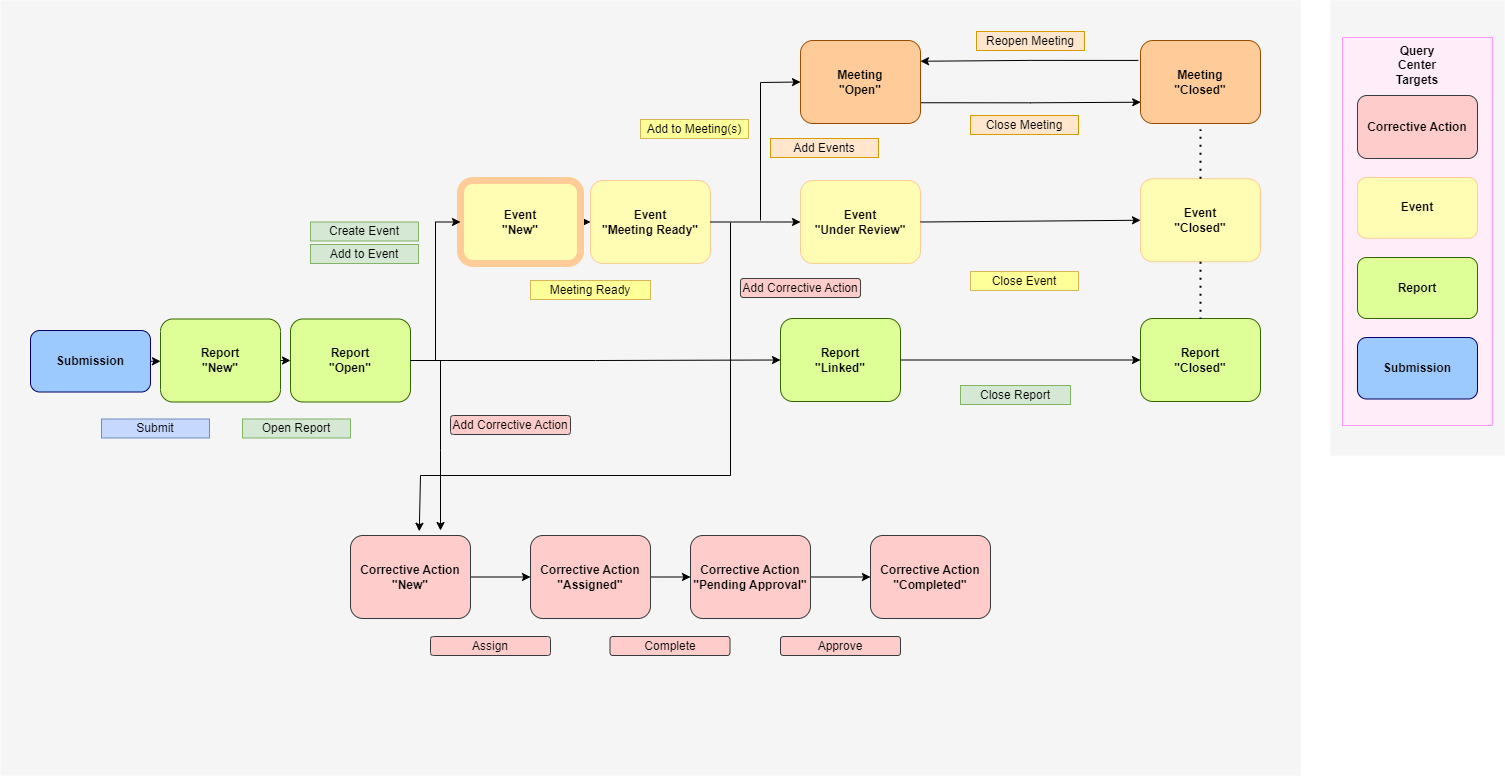

The diagram above was exported from draw.io. Its source (the exported page's mxGraphModel, read from the mxfile embedded in the PNG):
<mxGraphModel dx="1647" dy="796" grid="1" gridSize="10" guides="1" tooltips="1" connect="1" arrows="1" fold="1" page="1" pageScale="1" pageWidth="1739" pageHeight="1500" math="0" shadow="0">
  <root>
    <mxCell id="0" />
    <mxCell id="kE8zs9cZB1z5MXHEvO1x-5" value="Untitled Layer" parent="0" />
    <mxCell id="mG63vlZRYzNKQBgJ9nTP-1" value="" style="rounded=0;whiteSpace=wrap;html=1;fillColor=#F5F5F5;strokeColor=none;" parent="kE8zs9cZB1z5MXHEvO1x-5" vertex="1">
      <mxGeometry x="1470" y="195" width="174" height="455" as="geometry" />
    </mxCell>
    <mxCell id="mG63vlZRYzNKQBgJ9nTP-13" value="" style="rounded=0;whiteSpace=wrap;html=1;fillColor=#FFEDFA;strokeWidth=1;strokeColor=#FF99FF;" parent="kE8zs9cZB1z5MXHEvO1x-5" vertex="1">
      <mxGeometry x="1482" y="232" width="150" height="388" as="geometry" />
    </mxCell>
    <mxCell id="kE8zs9cZB1z5MXHEvO1x-6" value="" style="rounded=0;whiteSpace=wrap;html=1;fillColor=#F5F5F5;strokeColor=none;" parent="kE8zs9cZB1z5MXHEvO1x-5" vertex="1">
      <mxGeometry x="140" y="195" width="1300" height="775" as="geometry" />
    </mxCell>
    <mxCell id="mG63vlZRYzNKQBgJ9nTP-4" value="&lt;b&gt;Event&lt;br&gt;&lt;/b&gt;" style="rounded=1;whiteSpace=wrap;html=1;fillColor=#FFFCB3;strokeColor=#FFCC99;strokeWidth=1;" parent="kE8zs9cZB1z5MXHEvO1x-5" vertex="1">
      <mxGeometry x="1497" y="372" width="120" height="60.75" as="geometry" />
    </mxCell>
    <mxCell id="mG63vlZRYzNKQBgJ9nTP-5" value="&lt;b&gt;Report&lt;br&gt;&lt;/b&gt;" style="rounded=1;whiteSpace=wrap;html=1;fillColor=#DEFF97;strokeColor=#336600;strokeWidth=1;" parent="kE8zs9cZB1z5MXHEvO1x-5" vertex="1">
      <mxGeometry x="1497" y="452" width="120" height="61" as="geometry" />
    </mxCell>
    <mxCell id="mG63vlZRYzNKQBgJ9nTP-11" value="&lt;b&gt;Submission&lt;br&gt;&lt;/b&gt;" style="rounded=1;whiteSpace=wrap;html=1;fillColor=#9CCAFF;strokeColor=#000066;strokeWidth=1;" parent="kE8zs9cZB1z5MXHEvO1x-5" vertex="1">
      <mxGeometry x="1497" y="532" width="120" height="61.5" as="geometry" />
    </mxCell>
    <mxCell id="mG63vlZRYzNKQBgJ9nTP-15" value="&lt;b&gt;Query Center&lt;br&gt;Targets&lt;br&gt;&lt;/b&gt;" style="text;html=1;strokeColor=none;fillColor=none;align=center;verticalAlign=middle;whiteSpace=wrap;rounded=0;" parent="kE8zs9cZB1z5MXHEvO1x-5" vertex="1">
      <mxGeometry x="1527" y="245" width="60" height="30" as="geometry" />
    </mxCell>
    <mxCell id="QtIn532UK_2htTJTenmm-4" value="Reopen Meeting" style="rounded=0;whiteSpace=wrap;html=1;fillColor=#ffe6cc;strokeColor=#d79b00;" parent="kE8zs9cZB1z5MXHEvO1x-5" vertex="1">
      <mxGeometry x="1116" y="226" width="108" height="19" as="geometry" />
    </mxCell>
    <mxCell id="SLOpCxmBHiwFJN_eoneF-11" value="" style="edgeStyle=orthogonalEdgeStyle;rounded=0;orthogonalLoop=1;jettySize=auto;html=1;" parent="kE8zs9cZB1z5MXHEvO1x-5" source="SLOpCxmBHiwFJN_eoneF-3" target="SLOpCxmBHiwFJN_eoneF-4" edge="1">
      <mxGeometry relative="1" as="geometry" />
    </mxCell>
    <mxCell id="SLOpCxmBHiwFJN_eoneF-3" value="&lt;b&gt;Corrective Action&lt;br&gt;&quot;New&quot;&lt;br&gt;&lt;/b&gt;" style="rounded=1;whiteSpace=wrap;html=1;fillColor=#ffcccc;strokeColor=#36393D;strokeWidth=1;" parent="kE8zs9cZB1z5MXHEvO1x-5" vertex="1">
      <mxGeometry x="490" y="730" width="120" height="83" as="geometry" />
    </mxCell>
    <mxCell id="SLOpCxmBHiwFJN_eoneF-12" value="" style="edgeStyle=orthogonalEdgeStyle;rounded=0;orthogonalLoop=1;jettySize=auto;html=1;" parent="kE8zs9cZB1z5MXHEvO1x-5" source="SLOpCxmBHiwFJN_eoneF-4" target="SLOpCxmBHiwFJN_eoneF-5" edge="1">
      <mxGeometry relative="1" as="geometry" />
    </mxCell>
    <mxCell id="SLOpCxmBHiwFJN_eoneF-4" value="&lt;b style=&quot;border-color: var(--border-color);&quot;&gt;Corrective Action&lt;/b&gt;&lt;b&gt;&lt;br&gt;&quot;Assigned&quot;&lt;br&gt;&lt;/b&gt;" style="rounded=1;whiteSpace=wrap;html=1;fillColor=#ffcccc;strokeColor=#36393D;strokeWidth=1;" parent="kE8zs9cZB1z5MXHEvO1x-5" vertex="1">
      <mxGeometry x="670" y="730" width="120" height="83" as="geometry" />
    </mxCell>
    <mxCell id="SLOpCxmBHiwFJN_eoneF-13" value="" style="edgeStyle=orthogonalEdgeStyle;rounded=0;orthogonalLoop=1;jettySize=auto;html=1;" parent="kE8zs9cZB1z5MXHEvO1x-5" source="SLOpCxmBHiwFJN_eoneF-5" target="SLOpCxmBHiwFJN_eoneF-6" edge="1">
      <mxGeometry relative="1" as="geometry" />
    </mxCell>
    <mxCell id="SLOpCxmBHiwFJN_eoneF-5" value="&lt;b style=&quot;border-color: var(--border-color);&quot;&gt;Corrective Action&lt;/b&gt;&lt;b&gt;&lt;br&gt;&quot;Pending Approval&quot;&lt;br&gt;&lt;/b&gt;" style="rounded=1;whiteSpace=wrap;html=1;fillColor=#ffcccc;strokeColor=#36393d;strokeWidth=1;" parent="kE8zs9cZB1z5MXHEvO1x-5" vertex="1">
      <mxGeometry x="830" y="730" width="120" height="83" as="geometry" />
    </mxCell>
    <mxCell id="SLOpCxmBHiwFJN_eoneF-6" value="&lt;b style=&quot;border-color: var(--border-color);&quot;&gt;Corrective Action&lt;/b&gt;&lt;b&gt;&lt;br&gt;&quot;Completed&quot;&lt;br&gt;&lt;/b&gt;" style="rounded=1;whiteSpace=wrap;html=1;fillColor=#ffcccc;strokeColor=#36393d;strokeWidth=1;" parent="kE8zs9cZB1z5MXHEvO1x-5" vertex="1">
      <mxGeometry x="1010" y="730" width="120" height="83" as="geometry" />
    </mxCell>
    <mxCell id="SLOpCxmBHiwFJN_eoneF-7" value="" style="endArrow=classic;html=1;rounded=0;entryX=0.573;entryY=-0.051;entryDx=0;entryDy=0;entryPerimeter=0;" parent="kE8zs9cZB1z5MXHEvO1x-5" target="SLOpCxmBHiwFJN_eoneF-3" edge="1">
      <mxGeometry width="50" height="50" relative="1" as="geometry">
        <mxPoint x="870" y="417" as="sourcePoint" />
        <mxPoint x="550" y="727" as="targetPoint" />
        <Array as="points">
          <mxPoint x="870" y="670" />
          <mxPoint x="560" y="670" />
        </Array>
      </mxGeometry>
    </mxCell>
    <mxCell id="SLOpCxmBHiwFJN_eoneF-8" value="Approve" style="rounded=1;whiteSpace=wrap;html=1;fillColor=#ffcccc;strokeColor=#36393d;" parent="kE8zs9cZB1z5MXHEvO1x-5" vertex="1">
      <mxGeometry x="920" y="831" width="120" height="19" as="geometry" />
    </mxCell>
    <mxCell id="SLOpCxmBHiwFJN_eoneF-9" value="Complete" style="rounded=1;whiteSpace=wrap;html=1;fillColor=#ffcccc;strokeColor=#36393d;" parent="kE8zs9cZB1z5MXHEvO1x-5" vertex="1">
      <mxGeometry x="749.5" y="831" width="120" height="19" as="geometry" />
    </mxCell>
    <mxCell id="SLOpCxmBHiwFJN_eoneF-10" value="Assign" style="rounded=1;whiteSpace=wrap;html=1;fillColor=#ffcccc;strokeColor=#36393d;" parent="kE8zs9cZB1z5MXHEvO1x-5" vertex="1">
      <mxGeometry x="570" y="831" width="120" height="19" as="geometry" />
    </mxCell>
    <mxCell id="SLOpCxmBHiwFJN_eoneF-15" value="&lt;b&gt;Corrective Action&lt;br&gt;&lt;/b&gt;" style="rounded=1;whiteSpace=wrap;html=1;fillColor=#ffcccc;strokeColor=#36393D;strokeWidth=1;" parent="kE8zs9cZB1z5MXHEvO1x-5" vertex="1">
      <mxGeometry x="1497" y="290" width="120" height="63" as="geometry" />
    </mxCell>
    <mxCell id="SLOpCxmBHiwFJN_eoneF-16" value="" style="endArrow=classic;html=1;rounded=0;" parent="kE8zs9cZB1z5MXHEvO1x-5" edge="1">
      <mxGeometry width="50" height="50" relative="1" as="geometry">
        <mxPoint x="580" y="555" as="sourcePoint" />
        <mxPoint x="580" y="725" as="targetPoint" />
        <Array as="points">
          <mxPoint x="580" y="645" />
        </Array>
      </mxGeometry>
    </mxCell>
    <mxCell id="SLOpCxmBHiwFJN_eoneF-17" value="Add Corrective Action" style="rounded=1;whiteSpace=wrap;html=1;fillColor=#ffcccc;strokeColor=#36393d;" parent="kE8zs9cZB1z5MXHEvO1x-5" vertex="1">
      <mxGeometry x="590" y="610" width="120" height="19" as="geometry" />
    </mxCell>
    <mxCell id="SLOpCxmBHiwFJN_eoneF-18" value="Add Corrective Action" style="rounded=1;whiteSpace=wrap;html=1;fillColor=#ffcccc;strokeColor=#36393d;" parent="kE8zs9cZB1z5MXHEvO1x-5" vertex="1">
      <mxGeometry x="880" y="473" width="120" height="19" as="geometry" />
    </mxCell>
    <mxCell id="1" parent="0" />
    <mxCell id="5zeT-m9trMpTzR-nQnE3-48" value="" style="group" parent="1" vertex="1" connectable="0">
      <mxGeometry x="170" y="485" width="250" height="120" as="geometry" />
    </mxCell>
    <mxCell id="5zeT-m9trMpTzR-nQnE3-50" value="&lt;b&gt;Submission&lt;br&gt;&lt;/b&gt;" style="rounded=1;whiteSpace=wrap;html=1;fillColor=#9CCAFF;strokeColor=#000066;strokeWidth=1;" parent="5zeT-m9trMpTzR-nQnE3-48" vertex="1">
      <mxGeometry y="40" width="120" height="61.5" as="geometry" />
    </mxCell>
    <mxCell id="5zeT-m9trMpTzR-nQnE3-24" value="" style="group" parent="5zeT-m9trMpTzR-nQnE3-48" vertex="1" connectable="0">
      <mxGeometry x="130" width="120" height="120" as="geometry" />
    </mxCell>
    <mxCell id="5zeT-m9trMpTzR-nQnE3-11" value="&lt;b&gt;Report&lt;br&gt;&quot;New&quot;&lt;br&gt;&lt;/b&gt;" style="rounded=1;whiteSpace=wrap;html=1;fillColor=#DEFF97;strokeColor=#336600;strokeWidth=1;" parent="5zeT-m9trMpTzR-nQnE3-24" vertex="1">
      <mxGeometry y="28.5" width="120" height="83" as="geometry" />
    </mxCell>
    <mxCell id="bD9BqbXelrMtZfhBQSsr-30" style="edgeStyle=orthogonalEdgeStyle;rounded=0;orthogonalLoop=1;jettySize=auto;html=1;exitX=1;exitY=0.5;exitDx=0;exitDy=0;entryX=0;entryY=0.5;entryDx=0;entryDy=0;" parent="5zeT-m9trMpTzR-nQnE3-48" source="5zeT-m9trMpTzR-nQnE3-50" target="5zeT-m9trMpTzR-nQnE3-11" edge="1">
      <mxGeometry relative="1" as="geometry" />
    </mxCell>
    <mxCell id="bD9BqbXelrMtZfhBQSsr-36" style="edgeStyle=orthogonalEdgeStyle;rounded=0;orthogonalLoop=1;jettySize=auto;html=1;exitX=1;exitY=0.5;exitDx=0;exitDy=0;entryX=0;entryY=0.5;entryDx=0;entryDy=0;" parent="1" source="5zeT-m9trMpTzR-nQnE3-14" target="bD9BqbXelrMtZfhBQSsr-29" edge="1">
      <mxGeometry relative="1" as="geometry" />
    </mxCell>
    <mxCell id="5zeT-m9trMpTzR-nQnE3-14" value="&lt;b&gt;Event&lt;br&gt;&quot;New&quot;&lt;br&gt;&lt;/b&gt;" style="rounded=1;whiteSpace=wrap;html=1;fillColor=#FFFCB3;strokeColor=#FFCC99;strokeWidth=7;" parent="1" vertex="1">
      <mxGeometry x="600" y="375" width="120" height="83" as="geometry" />
    </mxCell>
    <mxCell id="bD9BqbXelrMtZfhBQSsr-2" value="" style="group" parent="1" connectable="0" vertex="1">
      <mxGeometry x="430" y="485" width="120" height="120" as="geometry" />
    </mxCell>
    <mxCell id="bD9BqbXelrMtZfhBQSsr-4" value="&lt;b&gt;Report&lt;br&gt;&quot;Open&quot;&lt;br&gt;&lt;/b&gt;" style="rounded=1;whiteSpace=wrap;html=1;fillColor=#DEFF97;strokeColor=#336600;strokeWidth=1;" parent="bD9BqbXelrMtZfhBQSsr-2" vertex="1">
      <mxGeometry y="28.5" width="120" height="83" as="geometry" />
    </mxCell>
    <mxCell id="bD9BqbXelrMtZfhBQSsr-10" value="" style="group" parent="1" connectable="0" vertex="1">
      <mxGeometry x="920" y="465" width="120" height="120" as="geometry" />
    </mxCell>
    <mxCell id="bD9BqbXelrMtZfhBQSsr-12" value="&lt;b&gt;Report&lt;br&gt;&quot;Linked&quot;&lt;br&gt;&lt;/b&gt;" style="rounded=1;whiteSpace=wrap;html=1;fillColor=#DEFF97;strokeColor=#336600;strokeWidth=1;" parent="bD9BqbXelrMtZfhBQSsr-10" vertex="1">
      <mxGeometry y="48" width="120" height="83" as="geometry" />
    </mxCell>
    <mxCell id="bD9BqbXelrMtZfhBQSsr-14" style="edgeStyle=orthogonalEdgeStyle;rounded=0;orthogonalLoop=1;jettySize=auto;html=1;exitX=1;exitY=0.5;exitDx=0;exitDy=0;entryX=0;entryY=0.5;entryDx=0;entryDy=0;" parent="1" source="bD9BqbXelrMtZfhBQSsr-4" target="bD9BqbXelrMtZfhBQSsr-12" edge="1">
      <mxGeometry relative="1" as="geometry" />
    </mxCell>
    <mxCell id="bD9BqbXelrMtZfhBQSsr-27" value="Create Event" style="rounded=0;whiteSpace=wrap;html=1;fillColor=#d5e8d4;strokeColor=#82b366;" parent="1" vertex="1">
      <mxGeometry x="450" y="416.5" width="108" height="19" as="geometry" />
    </mxCell>
    <mxCell id="bD9BqbXelrMtZfhBQSsr-28" value="Add to Event" style="rounded=0;whiteSpace=wrap;html=1;fillColor=#d5e8d4;strokeColor=#82b366;" parent="1" vertex="1">
      <mxGeometry x="450" y="439" width="108" height="19" as="geometry" />
    </mxCell>
    <mxCell id="bD9BqbXelrMtZfhBQSsr-29" value="&lt;b&gt;Event&lt;br&gt;&quot;Meeting Ready&quot;&lt;br&gt;&lt;/b&gt;" style="rounded=1;whiteSpace=wrap;html=1;fillColor=#FFFCB3;strokeColor=#FFCC99;strokeWidth=1;" parent="1" vertex="1">
      <mxGeometry x="730" y="375" width="120" height="83" as="geometry" />
    </mxCell>
    <mxCell id="bD9BqbXelrMtZfhBQSsr-31" value="Submit" style="rounded=0;whiteSpace=wrap;html=1;fillColor=#C7D8FF;strokeColor=#6c8ebf;" parent="1" vertex="1">
      <mxGeometry x="241" y="613.5" width="108" height="19" as="geometry" />
    </mxCell>
    <mxCell id="bD9BqbXelrMtZfhBQSsr-32" style="edgeStyle=orthogonalEdgeStyle;rounded=0;orthogonalLoop=1;jettySize=auto;html=1;exitX=0.5;exitY=1;exitDx=0;exitDy=0;" parent="1" source="bD9BqbXelrMtZfhBQSsr-31" target="bD9BqbXelrMtZfhBQSsr-31" edge="1">
      <mxGeometry relative="1" as="geometry" />
    </mxCell>
    <mxCell id="bD9BqbXelrMtZfhBQSsr-33" style="edgeStyle=orthogonalEdgeStyle;rounded=0;orthogonalLoop=1;jettySize=auto;html=1;exitX=1;exitY=0.5;exitDx=0;exitDy=0;entryX=0;entryY=0.5;entryDx=0;entryDy=0;" parent="1" source="5zeT-m9trMpTzR-nQnE3-11" target="bD9BqbXelrMtZfhBQSsr-4" edge="1">
      <mxGeometry relative="1" as="geometry" />
    </mxCell>
    <mxCell id="bD9BqbXelrMtZfhBQSsr-34" value="Open Report" style="rounded=0;whiteSpace=wrap;html=1;fillColor=#d5e8d4;strokeColor=#82b366;" parent="1" vertex="1">
      <mxGeometry x="382" y="613.5" width="108" height="19" as="geometry" />
    </mxCell>
    <mxCell id="bD9BqbXelrMtZfhBQSsr-35" style="edgeStyle=orthogonalEdgeStyle;rounded=0;orthogonalLoop=1;jettySize=auto;html=1;exitX=1;exitY=0.5;exitDx=0;exitDy=0;entryX=0;entryY=0.5;entryDx=0;entryDy=0;" parent="1" source="bD9BqbXelrMtZfhBQSsr-4" target="5zeT-m9trMpTzR-nQnE3-14" edge="1">
      <mxGeometry relative="1" as="geometry" />
    </mxCell>
    <mxCell id="bD9BqbXelrMtZfhBQSsr-37" value="Meeting Ready" style="rounded=0;whiteSpace=wrap;html=1;fillColor=#FFFF99;strokeColor=#d6b656;" parent="1" vertex="1">
      <mxGeometry x="670" y="475" width="120" height="19" as="geometry" />
    </mxCell>
    <mxCell id="bD9BqbXelrMtZfhBQSsr-49" style="edgeStyle=orthogonalEdgeStyle;rounded=0;orthogonalLoop=1;jettySize=auto;html=1;exitX=1;exitY=0.75;exitDx=0;exitDy=0;entryX=0.047;entryY=0.713;entryDx=0;entryDy=0;entryPerimeter=0;" parent="1" source="bD9BqbXelrMtZfhBQSsr-39" target="bD9BqbXelrMtZfhBQSsr-46" edge="1">
      <mxGeometry relative="1" as="geometry" />
    </mxCell>
    <mxCell id="bD9BqbXelrMtZfhBQSsr-39" value="&lt;b&gt;Meeting&lt;br&gt;&quot;Open&quot;&lt;br&gt;&lt;/b&gt;" style="rounded=1;whiteSpace=wrap;html=1;fillColor=#ffcc99;strokeColor=#994C00;strokeWidth=1;" parent="1" vertex="1">
      <mxGeometry x="940" y="235" width="120" height="83" as="geometry" />
    </mxCell>
    <mxCell id="bD9BqbXelrMtZfhBQSsr-42" value="&lt;b&gt;Event&lt;br&gt;&quot;Under Review&quot;&lt;br&gt;&lt;/b&gt;" style="rounded=1;whiteSpace=wrap;html=1;fillColor=#FFFCB3;strokeColor=#FFCC99;strokeWidth=1;" parent="1" vertex="1">
      <mxGeometry x="940" y="375" width="120" height="83" as="geometry" />
    </mxCell>
    <mxCell id="bD9BqbXelrMtZfhBQSsr-45" value="Add Events" style="rounded=0;whiteSpace=wrap;html=1;fillColor=#ffe6cc;strokeColor=#d79b00;" parent="1" vertex="1">
      <mxGeometry x="910" y="333" width="108" height="19" as="geometry" />
    </mxCell>
    <mxCell id="bD9BqbXelrMtZfhBQSsr-46" value="&lt;b&gt;Meeting&lt;br&gt;&quot;Closed&quot;&lt;br&gt;&lt;/b&gt;" style="rounded=1;whiteSpace=wrap;html=1;fillColor=#ffcc99;strokeColor=#994C00;perimeterSpacing=6;strokeWidth=1;" parent="1" vertex="1">
      <mxGeometry x="1280" y="235" width="120" height="83" as="geometry" />
    </mxCell>
    <mxCell id="QtIn532UK_2htTJTenmm-3" style="edgeStyle=orthogonalEdgeStyle;rounded=0;orthogonalLoop=1;jettySize=auto;html=1;entryX=1;entryY=0.25;entryDx=0;entryDy=0;exitX=0.029;exitY=0.273;exitDx=0;exitDy=0;exitPerimeter=0;" parent="1" source="bD9BqbXelrMtZfhBQSsr-46" target="bD9BqbXelrMtZfhBQSsr-39" edge="1">
      <mxGeometry relative="1" as="geometry" />
    </mxCell>
    <mxCell id="bD9BqbXelrMtZfhBQSsr-47" value="Close Meeting" style="rounded=0;whiteSpace=wrap;html=1;fillColor=#ffe6cc;strokeColor=#d79b00;" parent="1" vertex="1">
      <mxGeometry x="1110" y="310" width="108" height="19" as="geometry" />
    </mxCell>
    <mxCell id="bD9BqbXelrMtZfhBQSsr-50" value="&lt;b&gt;Event&lt;br&gt;&quot;Closed&quot;&lt;br&gt;&lt;/b&gt;" style="rounded=1;whiteSpace=wrap;html=1;fillColor=#FFFCB3;strokeColor=#FFCC99;strokeWidth=1;" parent="1" vertex="1">
      <mxGeometry x="1280" y="373.25" width="120" height="83" as="geometry" />
    </mxCell>
    <mxCell id="bD9BqbXelrMtZfhBQSsr-53" value="&lt;b&gt;Report&lt;br&gt;&quot;Closed&quot;&lt;br&gt;&lt;/b&gt;" style="rounded=1;whiteSpace=wrap;html=1;fillColor=#DEFF97;strokeColor=#336600;strokeWidth=1;" parent="1" vertex="1">
      <mxGeometry x="1280" y="513" width="120" height="83" as="geometry" />
    </mxCell>
    <mxCell id="bD9BqbXelrMtZfhBQSsr-56" style="edgeStyle=orthogonalEdgeStyle;rounded=0;orthogonalLoop=1;jettySize=auto;html=1;exitX=0.5;exitY=1;exitDx=0;exitDy=0;" parent="1" edge="1">
      <mxGeometry relative="1" as="geometry">
        <mxPoint x="1174" y="354" as="sourcePoint" />
        <mxPoint x="1174" y="354" as="targetPoint" />
      </mxGeometry>
    </mxCell>
    <mxCell id="bD9BqbXelrMtZfhBQSsr-58" value="" style="endArrow=none;dashed=1;html=1;dashPattern=1 3;strokeWidth=2;rounded=0;entryX=0.5;entryY=0;entryDx=0;entryDy=0;exitX=0.5;exitY=1;exitDx=0;exitDy=0;" parent="1" source="bD9BqbXelrMtZfhBQSsr-50" target="bD9BqbXelrMtZfhBQSsr-53" edge="1">
      <mxGeometry width="50" height="50" relative="1" as="geometry">
        <mxPoint x="840" y="553.25" as="sourcePoint" />
        <mxPoint x="890" y="503.25" as="targetPoint" />
      </mxGeometry>
    </mxCell>
    <mxCell id="bD9BqbXelrMtZfhBQSsr-61" style="edgeStyle=orthogonalEdgeStyle;rounded=0;orthogonalLoop=1;jettySize=auto;html=1;exitX=1;exitY=0.5;exitDx=0;exitDy=0;entryX=0;entryY=0.5;entryDx=0;entryDy=0;" parent="1" source="bD9BqbXelrMtZfhBQSsr-12" target="bD9BqbXelrMtZfhBQSsr-53" edge="1">
      <mxGeometry relative="1" as="geometry" />
    </mxCell>
    <mxCell id="bD9BqbXelrMtZfhBQSsr-63" value="" style="endArrow=classic;html=1;rounded=0;entryX=0;entryY=0.5;entryDx=0;entryDy=0;exitX=1;exitY=0.5;exitDx=0;exitDy=0;" parent="1" source="bD9BqbXelrMtZfhBQSsr-42" target="bD9BqbXelrMtZfhBQSsr-50" edge="1">
      <mxGeometry width="50" height="50" relative="1" as="geometry">
        <mxPoint x="990" y="545" as="sourcePoint" />
        <mxPoint x="1040" y="495" as="targetPoint" />
      </mxGeometry>
    </mxCell>
    <mxCell id="bD9BqbXelrMtZfhBQSsr-64" value="" style="endArrow=none;dashed=1;html=1;dashPattern=1 3;strokeWidth=2;rounded=0;entryX=0.5;entryY=1;entryDx=0;entryDy=0;exitX=0.5;exitY=0;exitDx=0;exitDy=0;" parent="1" source="bD9BqbXelrMtZfhBQSsr-50" target="bD9BqbXelrMtZfhBQSsr-46" edge="1">
      <mxGeometry width="50" height="50" relative="1" as="geometry">
        <mxPoint x="1330" y="455" as="sourcePoint" />
        <mxPoint x="1380" y="405" as="targetPoint" />
      </mxGeometry>
    </mxCell>
    <mxCell id="bD9BqbXelrMtZfhBQSsr-66" value="Close Report" style="rounded=0;whiteSpace=wrap;html=1;fillColor=#d5e8d4;strokeColor=#82b366;" parent="1" vertex="1">
      <mxGeometry x="1100" y="580" width="110" height="19" as="geometry" />
    </mxCell>
    <mxCell id="GKM5hVKZnJc6E1LNBwPH-2" value="Add to Meeting(s)" style="rounded=0;whiteSpace=wrap;html=1;fillColor=#FFFF99;strokeColor=#d6b656;" parent="1" vertex="1">
      <mxGeometry x="780" y="314" width="108" height="19" as="geometry" />
    </mxCell>
    <mxCell id="GKM5hVKZnJc6E1LNBwPH-5" value="" style="endArrow=classic;html=1;rounded=0;entryX=0;entryY=0.5;entryDx=0;entryDy=0;exitX=1;exitY=0.5;exitDx=0;exitDy=0;" parent="1" source="bD9BqbXelrMtZfhBQSsr-29" target="bD9BqbXelrMtZfhBQSsr-42" edge="1">
      <mxGeometry width="50" height="50" relative="1" as="geometry">
        <mxPoint x="860" y="615" as="sourcePoint" />
        <mxPoint x="910" y="565" as="targetPoint" />
      </mxGeometry>
    </mxCell>
    <mxCell id="GKM5hVKZnJc6E1LNBwPH-6" value="" style="endArrow=classic;html=1;rounded=0;entryX=0;entryY=0.5;entryDx=0;entryDy=0;" parent="1" target="bD9BqbXelrMtZfhBQSsr-39" edge="1">
      <mxGeometry width="50" height="50" relative="1" as="geometry">
        <mxPoint x="900" y="415" as="sourcePoint" />
        <mxPoint x="910" y="565" as="targetPoint" />
        <Array as="points">
          <mxPoint x="900" y="277" />
        </Array>
      </mxGeometry>
    </mxCell>
    <mxCell id="GKM5hVKZnJc6E1LNBwPH-8" value="Close Event" style="rounded=0;whiteSpace=wrap;html=1;fillColor=#FFFF99;strokeColor=#d6b656;" parent="1" vertex="1">
      <mxGeometry x="1110" y="466" width="108" height="19" as="geometry" />
    </mxCell>
  </root>
</mxGraphModel>